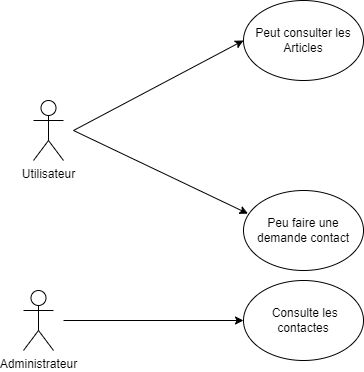

The diagram above was exported from draw.io. Its source (the exported page's mxGraphModel, read from the mxfile embedded in the PNG):
<mxGraphModel dx="864" dy="466" grid="1" gridSize="10" guides="1" tooltips="1" connect="1" arrows="1" fold="1" page="1" pageScale="1" pageWidth="827" pageHeight="1169" math="0" shadow="0">
  <root>
    <mxCell id="0" />
    <mxCell id="1" parent="0" />
    <mxCell id="pb7-qHI8rblq_thTsyM9-1" value="Utilisateur" style="shape=umlActor;verticalLabelPosition=bottom;verticalAlign=top;html=1;outlineConnect=0;" vertex="1" parent="1">
      <mxGeometry x="130" y="150" width="30" height="60" as="geometry" />
    </mxCell>
    <mxCell id="pb7-qHI8rblq_thTsyM9-2" value="Peu faire une demande contact" style="ellipse;whiteSpace=wrap;html=1;" vertex="1" parent="1">
      <mxGeometry x="340" y="240" width="120" height="80" as="geometry" />
    </mxCell>
    <mxCell id="pb7-qHI8rblq_thTsyM9-8" value="Administrateur" style="shape=umlActor;verticalLabelPosition=bottom;verticalAlign=top;html=1;outlineConnect=0;" vertex="1" parent="1">
      <mxGeometry x="120" y="340" width="30" height="60" as="geometry" />
    </mxCell>
    <mxCell id="pb7-qHI8rblq_thTsyM9-11" value="" style="endArrow=classic;html=1;rounded=0;entryX=0.037;entryY=0.289;entryDx=0;entryDy=0;entryPerimeter=0;" edge="1" parent="1" target="pb7-qHI8rblq_thTsyM9-2">
      <mxGeometry width="50" height="50" relative="1" as="geometry">
        <mxPoint x="170" y="180" as="sourcePoint" />
        <mxPoint x="220" y="230" as="targetPoint" />
      </mxGeometry>
    </mxCell>
    <mxCell id="pb7-qHI8rblq_thTsyM9-13" value="" style="endArrow=classic;html=1;rounded=0;entryX=0;entryY=0.5;entryDx=0;entryDy=0;" edge="1" parent="1" target="pb7-qHI8rblq_thTsyM9-18">
      <mxGeometry width="50" height="50" relative="1" as="geometry">
        <mxPoint x="160" y="370" as="sourcePoint" />
        <mxPoint x="330" y="250" as="targetPoint" />
      </mxGeometry>
    </mxCell>
    <mxCell id="pb7-qHI8rblq_thTsyM9-15" value="Peut consulter les Articles" style="ellipse;whiteSpace=wrap;html=1;" vertex="1" parent="1">
      <mxGeometry x="340" y="50" width="120" height="80" as="geometry" />
    </mxCell>
    <mxCell id="pb7-qHI8rblq_thTsyM9-16" value="" style="endArrow=classic;html=1;rounded=0;entryX=0;entryY=0.5;entryDx=0;entryDy=0;" edge="1" parent="1" target="pb7-qHI8rblq_thTsyM9-15">
      <mxGeometry width="50" height="50" relative="1" as="geometry">
        <mxPoint x="170" y="180" as="sourcePoint" />
        <mxPoint x="354" y="273" as="targetPoint" />
      </mxGeometry>
    </mxCell>
    <mxCell id="pb7-qHI8rblq_thTsyM9-18" value="&amp;nbsp;Consulte les contactes" style="ellipse;whiteSpace=wrap;html=1;" vertex="1" parent="1">
      <mxGeometry x="340" y="330" width="120" height="80" as="geometry" />
    </mxCell>
  </root>
</mxGraphModel>